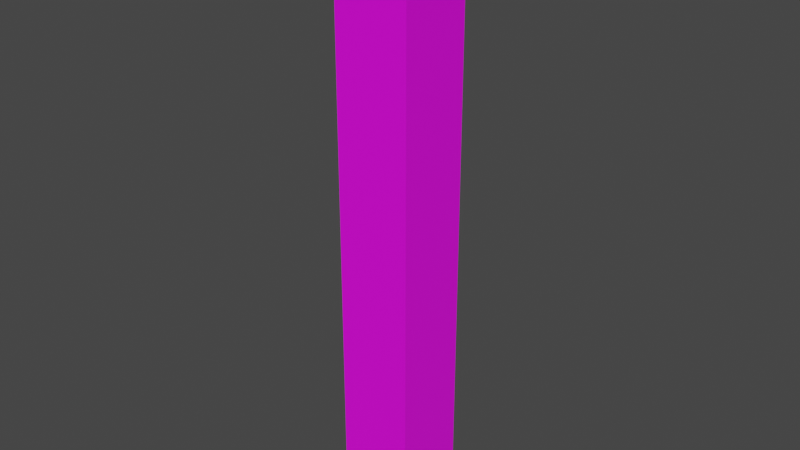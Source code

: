# Source: vicbeam.blend  (saved by Blender 2.92.15; exported with 4.5.12 LTS)
import bpy
from mathutils import Matrix  # noqa: F401  (used for matrix-valued properties, if any)

bpy.ops.wm.read_factory_settings(use_empty=True)
scene = bpy.context.scene
scene.name = 'Scene'

# ---- collections
col_collection = bpy.data.collections.new('Collection'); scene.collection.children.link(col_collection)

# ---- images (referenced by path relative to the original .blend; pixels are not part of the script)
import os
ASSET_DIR = os.environ.get("B2B_ASSET_DIR", "")  # directory of the original .blend (textures are referenced by path, not embedded)
HERE = os.path.dirname(os.path.abspath(__file__))  # packed textures are extracted next to this script under _unpacked/

def load_image(name, relpath, width, height, colorspace="sRGB"):
    """Load a texture the original file referenced (path relative to the .blend, or extracted next to this script)."""
    p = next((c for c in (os.path.join(HERE, relpath), os.path.join(ASSET_DIR, relpath)) if relpath and os.path.exists(c)), "")
    if p:
        img = bpy.data.images.load(p, check_existing=True)
        img.name = name
    else:  # same state as the original file: an image datablock whose file is absent (Cycles renders it pink)
        img = bpy.data.images.new(name, width, height)
        img.source = "FILE"
        img.filepath = "//" + (relpath or name)
    img.colorspace_settings.name = colorspace
    return img
img_vicbeam_png = load_image('vicbeam.png', 'vicbeam.png', 1024, 1024, 'sRGB')

# ---- materials (node trees are filled in below, after node groups)
mat_material = bpy.data.materials.new('Material')
mat_material.use_transparent_shadow = False

# ---- material node trees
mat_material.use_nodes = True; mat_material.node_tree.nodes.clear()
_N = mat_material.node_tree.nodes; _L = mat_material.node_tree.links
n0 = _N.new('ShaderNodeBsdfPrincipled'); n0.name = 'Principled BSDF'; n0.location = (10, 300)
n0.distribution = 'GGX'
n0.subsurface_method = 'RANDOM_WALK_SKIN'
n0.inputs[3].default_value = 1.45
n0.inputs[27].default_value = (0.0, 0.0, 0.0, 1.0)
n0.inputs[28].default_value = 1.0
n1 = _N.new('ShaderNodeOutputMaterial'); n1.name = 'Material Output'; n1.location = (300, 300)
n2 = _N.new('ShaderNodeTexImage'); n2.name = 'Image Texture'; n2.location = (-280, 280)
n2.image = img_vicbeam_png
_L.new(n0.outputs[0], n1.inputs[0])
_L.new(n2.outputs[0], n0.inputs[0])
n1.is_active_output = True

# ---- world
world_world = bpy.data.worlds.new('World'); scene.world = world_world
world_world.use_nodes = True; world_world.node_tree.nodes.clear()
_N = world_world.node_tree.nodes; _L = world_world.node_tree.links
n0 = _N.new('ShaderNodeOutputWorld'); n0.name = 'World Output'; n0.location = (300, 300)
n1 = _N.new('ShaderNodeBackground'); n1.name = 'Background'; n1.location = (10, 300)
n1.inputs[0].default_value = (0.05088, 0.05088, 0.05088, 1.0)
_L.new(n1.outputs[0], n0.inputs[0])
n0.is_active_output = True
world_world.color = (0.05088, 0.05088, 0.05088)
world_world.use_sun_shadow = False
world_world.sun_shadow_jitter_overblur = 0.0

# ---- meshes
me_cube = bpy.data.meshes.new('Cube')
me_cube.from_pydata([(-1.0, -1.0, -1.0), (-1.0, -1.0, 1.0), (-1.0, 1.0, -1.0), (-1.0, 1.0, 1.0), (1.0, -1.0, -1.0), (1.0, -1.0, 1.0), (1.0, 1.0, -1.0), (1.0, 1.0, 1.0)], [], [(0, 1, 3, 2), (2, 3, 7, 6), (6, 7, 5, 4), (4, 5, 1, 0), (2, 6, 4, 0), (7, 3, 1, 5)])
_uv = me_cube.uv_layers.new(name='UVMap')
_uv.uv.foreach_set('vector', [5.96e-08, 1.0, 2.0, 1.0, 2.0, 0.5, 0.0, 0.5, 0.0, 0.5, 2.0, 0.5, 2.0, 0.0, 0.0, 0.0, 0.0, 0.5, 2.0, 0.5, 2.0, 1.0, 5.96e-08, 1.0, 0.0, 0.0, 2.0, 0.0, 2.0, 0.5, 0.0, 0.5, 0.3428, 0.5, 0.09275, 0.5, 0.09275, 1.0, 0.3428, 1.0, 0.09275, 0.5, 0.3428, 0.5, 0.3428, 1.0, 0.09275, 1.0])
me_cube.materials.append(mat_material)
me_cube.update()

# ---- objects
ob_cube = bpy.data.objects.new('Cube', me_cube)

# ---- transforms, parenting, visibility, modifiers, constraints
ob_cube.location = (0.0, 0.0, 0.0)
ob_cube.scale = (1.0, 1.0, 8.0)
ob_cube.lineart.crease_threshold = 0.0

# ---- collection membership
col_collection.objects.link(ob_cube)

# ---- scene / render settings (as saved in the file)
scene.frame_start = 1; scene.frame_end = 250; scene.frame_set(1)
scene.render.engine = 'BLENDER_EEVEE_NEXT'
scene.cycles.use_denoising = False
scene.cycles.samples = 128
scene.cycles.sampling_pattern = 'TABULATED_SOBOL'
scene.cycles.use_adaptive_sampling = False
scene.cycles.use_light_tree = False
scene.view_settings.view_transform = 'Filmic'
bpy.context.view_layer.update()

# ---- added for rendering (the .blend has no active camera and no usable light): camera, sun
cam_auto = bpy.data.cameras.new('AutoCamera')
cam_auto.lens = 50.0
cam_auto.sensor_width = 36.0
cam_auto.clip_end = 1000.0
ob_auto_camera = bpy.data.objects.new('AutoCamera', cam_auto)
scene.collection.objects.link(ob_auto_camera)
ob_auto_camera.location = (15.0331, -18.0397, 12.0265)
ob_auto_camera.rotation_euler = (1.09748, -7.21219e-08, 0.694738)
scene.camera = ob_auto_camera
light_auto_sun = bpy.data.lights.new('AutoSun', 'SUN')
light_auto_sun.energy = 3.0
light_auto_sun.angle = 0.0523599
ob_auto_sun = bpy.data.objects.new('AutoSun', light_auto_sun)
scene.collection.objects.link(ob_auto_sun)
ob_auto_sun.rotation_euler = (0.872665, 0.174533, 0.523599)
bpy.context.view_layer.update()
